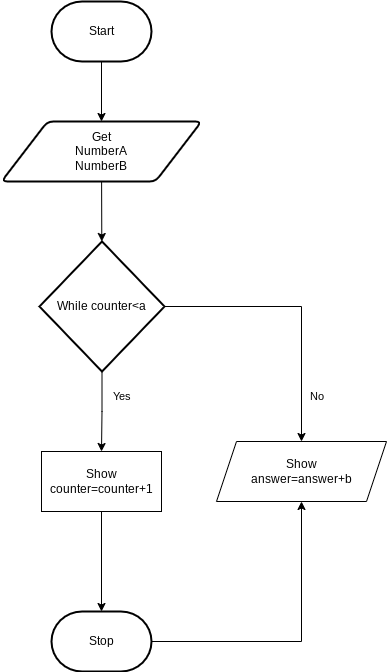

The diagram above was exported from draw.io. Its source (the exported page's mxGraphModel, read from the mxfile embedded in the PNG):
<mxGraphModel dx="1086" dy="743" grid="1" gridSize="10" guides="1" tooltips="1" connect="1" arrows="1" fold="1" page="1" pageScale="1" pageWidth="850" pageHeight="1100" math="0" shadow="0">
  <root>
    <mxCell id="0" />
    <mxCell id="1" parent="0" />
    <mxCell id="9" style="edgeStyle=none;html=1;" parent="1" source="2" target="6" edge="1">
      <mxGeometry relative="1" as="geometry" />
    </mxCell>
    <mxCell id="2" value="Start" style="strokeWidth=2;html=1;shape=mxgraph.flowchart.terminator;whiteSpace=wrap;" parent="1" vertex="1">
      <mxGeometry x="375" y="30" width="100" height="60" as="geometry" />
    </mxCell>
    <mxCell id="23" style="edgeStyle=orthogonalEdgeStyle;shape=connector;rounded=0;html=1;entryX=0.5;entryY=1;entryDx=0;entryDy=0;labelBackgroundColor=default;strokeColor=default;fontFamily=Helvetica;fontSize=11;fontColor=default;endArrow=classic;" parent="1" source="3" target="16" edge="1">
      <mxGeometry relative="1" as="geometry" />
    </mxCell>
    <mxCell id="3" value="Stop" style="strokeWidth=2;html=1;shape=mxgraph.flowchart.terminator;whiteSpace=wrap;" parent="1" vertex="1">
      <mxGeometry x="375" y="640" width="100" height="60" as="geometry" />
    </mxCell>
    <mxCell id="12" style="edgeStyle=none;html=1;" parent="1" source="6" target="11" edge="1">
      <mxGeometry relative="1" as="geometry" />
    </mxCell>
    <mxCell id="6" value="Get&lt;br&gt;NumberA&lt;br&gt;NumberB" style="shape=parallelogram;html=1;strokeWidth=2;perimeter=parallelogramPerimeter;whiteSpace=wrap;rounded=1;arcSize=12;size=0.23;" parent="1" vertex="1">
      <mxGeometry x="325" y="150" width="200" height="60" as="geometry" />
    </mxCell>
    <mxCell id="14" style="edgeStyle=orthogonalEdgeStyle;html=1;entryX=0.5;entryY=0;entryDx=0;entryDy=0;rounded=0;" parent="1" source="11" target="15" edge="1">
      <mxGeometry relative="1" as="geometry">
        <mxPoint x="425.5" y="500" as="targetPoint" />
      </mxGeometry>
    </mxCell>
    <mxCell id="18" style="html=1;entryX=0.5;entryY=0;entryDx=0;entryDy=0;edgeStyle=orthogonalEdgeStyle;rounded=0;" parent="1" source="11" target="16" edge="1">
      <mxGeometry relative="1" as="geometry" />
    </mxCell>
    <mxCell id="11" value="While counter&amp;lt;a" style="strokeWidth=2;html=1;shape=mxgraph.flowchart.decision;whiteSpace=wrap;" parent="1" vertex="1">
      <mxGeometry x="363" y="270" width="125" height="130" as="geometry" />
    </mxCell>
    <mxCell id="24" style="edgeStyle=orthogonalEdgeStyle;shape=connector;rounded=0;html=1;labelBackgroundColor=default;strokeColor=default;fontFamily=Helvetica;fontSize=11;fontColor=default;endArrow=classic;" parent="1" source="15" target="3" edge="1">
      <mxGeometry relative="1" as="geometry" />
    </mxCell>
    <mxCell id="15" value="Show&lt;br&gt;counter=counter+1" style="rounded=0;whiteSpace=wrap;html=1;" parent="1" vertex="1">
      <mxGeometry x="365" y="480" width="120" height="60" as="geometry" />
    </mxCell>
    <mxCell id="16" value="Show&lt;br&gt;answer=answer+b" style="shape=parallelogram;perimeter=parallelogramPerimeter;whiteSpace=wrap;html=1;fixedSize=1;" parent="1" vertex="1">
      <mxGeometry x="540" y="470" width="170" height="60" as="geometry" />
    </mxCell>
    <mxCell id="19" value="Yes" style="text;html=1;align=center;verticalAlign=middle;resizable=0;points=[];autosize=1;strokeColor=none;fillColor=none;fontSize=11;fontFamily=Helvetica;fontColor=default;" parent="1" vertex="1">
      <mxGeometry x="425" y="410" width="40" height="30" as="geometry" />
    </mxCell>
    <mxCell id="22" value="No" style="text;html=1;align=center;verticalAlign=middle;resizable=0;points=[];autosize=1;strokeColor=none;fillColor=none;fontSize=11;fontFamily=Helvetica;fontColor=default;" parent="1" vertex="1">
      <mxGeometry x="620" y="410" width="40" height="30" as="geometry" />
    </mxCell>
  </root>
</mxGraphModel>